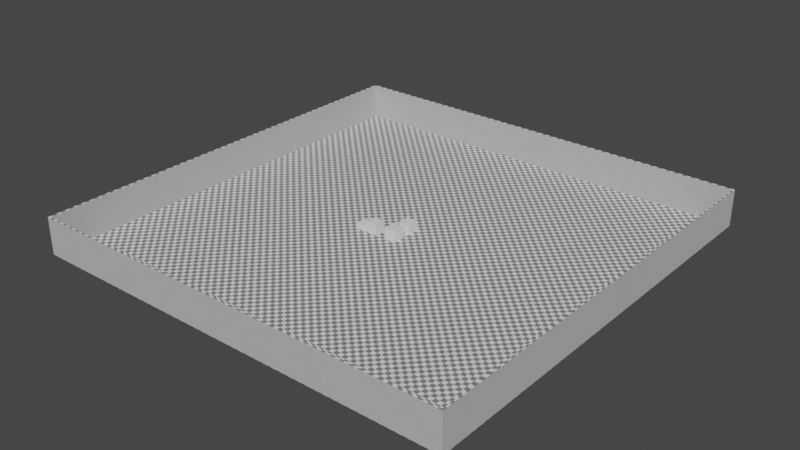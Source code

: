 # Source: Map.blend  (saved by Blender 2.83.18; exported with 4.5.12 LTS)
import bpy
from mathutils import Matrix  # noqa: F401  (used for matrix-valued properties, if any)

bpy.ops.wm.read_factory_settings(use_empty=True)
scene = bpy.context.scene
scene.name = 'Scene'

# ---- collections
col_collection = bpy.data.collections.new('Collection'); scene.collection.children.link(col_collection)

# ---- materials (node trees are filled in below, after node groups)
mat_material_001 = bpy.data.materials.new('Material.001')
mat_material_001.use_transparent_shadow = False

# ---- material node trees
mat_material_001.use_nodes = True; mat_material_001.node_tree.nodes.clear()
_N = mat_material_001.node_tree.nodes; _L = mat_material_001.node_tree.links
n0 = _N.new('ShaderNodeOutputMaterial'); n0.name = 'Material Output'; n0.location = (300, 300)
n1 = _N.new('ShaderNodeBsdfPrincipled'); n1.name = 'Principled BSDF'; n1.location = (10, 300)
n1.distribution = 'GGX'
n1.subsurface_method = 'BURLEY'
n1.inputs[2].default_value = 1.0
n1.inputs[3].default_value = 1.45
n1.inputs[27].default_value = (0.0, 0.0, 0.0, 1.0)
n1.inputs[28].default_value = 1.0
n2 = _N.new('ShaderNodeTexChecker'); n2.name = 'Checker Texture'; n2.location = (-273, 172)
n2.inputs[3].default_value = 100.0
_L.new(n1.outputs[0], n0.inputs[0])
_L.new(n2.outputs[0], n1.inputs[0])
n0.is_active_output = True

# ---- world
world_world = bpy.data.worlds.new('World'); scene.world = world_world
world_world.use_nodes = True; world_world.node_tree.nodes.clear()
_N = world_world.node_tree.nodes; _L = world_world.node_tree.links
n0 = _N.new('ShaderNodeOutputWorld'); n0.name = 'World Output'; n0.location = (300, 300)
n1 = _N.new('ShaderNodeBackground'); n1.name = 'Background'; n1.location = (10, 300)
n1.inputs[0].default_value = (0.05088, 0.05088, 0.05088, 1.0)
_L.new(n1.outputs[0], n0.inputs[0])
n0.is_active_output = True
world_world.color = (0.05088, 0.05088, 0.05088)
world_world.use_sun_shadow = False
world_world.sun_shadow_jitter_overblur = 0.0

# ---- meshes
me_plane = bpy.data.meshes.new('Plane')
me_plane.from_pydata([(-1.0, -1.0, 0.0), (1.0, -1.0, 0.0), (-1.0, 1.0, 0.0), (1.0, 1.0, 0.0), (-1.0, -1.0, 17.09), (1.0, -1.0, 17.09), (-1.0, 1.0, 17.09), (1.0, 1.0, 17.09)], [], [(0, 2, 3, 1), (3, 2, 6, 7), (0, 1, 5, 4), (1, 3, 7, 5), (2, 0, 4, 6)])
_uv = me_plane.uv_layers.new(name='UVMap')
_uv.uv.foreach_set('vector', [0.0, 0.0, 0.0, 1.0, 1.0, 1.0, 1.0, 0.0, 1.0, 1.0, 0.0, 1.0, 0.0, 1.0, 1.0, 1.0, 0.0, 0.0, 1.0, 0.0, 1.0, 0.0, 0.0, 0.0, 1.0, 0.0, 1.0, 1.0, 1.0, 1.0, 1.0, 0.0, 0.0, 1.0, 0.0, 0.0, 0.0, 0.0, 0.0, 1.0])
me_plane.materials.append(mat_material_001)
me_plane.use_remesh_fix_poles = True
me_plane.use_remesh_preserve_attributes = False
me_plane.use_mirror_vertex_groups = False
me_plane.update()
me_cube_001 = bpy.data.meshes.new('Cube.001')
me_cube_001.from_pydata([(-1.0, -1.0, -1.0), (-1.0, -1.0, 1.0), (-1.0, 1.0, -1.0), (-1.0, 1.0, 1.0), (1.0, -1.0, -1.0), (1.0, -1.0, 1.0), (1.0, 1.0, -1.0), (1.0, 1.0, 1.0)], [], [(0, 1, 3, 2), (2, 3, 7, 6), (6, 7, 5, 4), (4, 5, 1, 0), (2, 6, 4, 0), (7, 3, 1, 5)])
_uv = me_cube_001.uv_layers.new(name='UVMap')
_uv.uv.foreach_set('vector', [0.375, 0.0, 0.625, 0.0, 0.625, 0.25, 0.375, 0.25, 0.375, 0.25, 0.625, 0.25, 0.625, 0.5, 0.375, 0.5, 0.375, 0.5, 0.625, 0.5, 0.625, 0.75, 0.375, 0.75, 0.375, 0.75, 0.625, 0.75, 0.625, 1.0, 0.375, 1.0, 0.125, 0.5, 0.375, 0.5, 0.375, 0.75, 0.125, 0.75, 0.625, 0.5, 0.875, 0.5, 0.875, 0.75, 0.625, 0.75])
me_cube_001.use_remesh_fix_poles = True
me_cube_001.use_remesh_preserve_attributes = False
me_cube_001.use_mirror_vertex_groups = False
me_cube_001.update()
me_cube_002 = bpy.data.meshes.new('Cube.002')
me_cube_002.from_pydata([(-1.0, -1.0, -1.0), (-1.0, -1.0, 1.0), (-1.0, 1.0, -1.0), (-1.0, 1.0, 1.0), (1.0, -1.0, -1.0), (1.0, -1.0, 1.0), (1.0, 1.0, -1.0), (1.0, 1.0, 1.0)], [], [(0, 1, 3, 2), (2, 3, 7, 6), (6, 7, 5, 4), (4, 5, 1, 0), (2, 6, 4, 0), (7, 3, 1, 5)])
_uv = me_cube_002.uv_layers.new(name='UVMap')
_uv.uv.foreach_set('vector', [0.375, 0.0, 0.625, 0.0, 0.625, 0.25, 0.375, 0.25, 0.375, 0.25, 0.625, 0.25, 0.625, 0.5, 0.375, 0.5, 0.375, 0.5, 0.625, 0.5, 0.625, 0.75, 0.375, 0.75, 0.375, 0.75, 0.625, 0.75, 0.625, 1.0, 0.375, 1.0, 0.125, 0.5, 0.375, 0.5, 0.375, 0.75, 0.125, 0.75, 0.625, 0.5, 0.875, 0.5, 0.875, 0.75, 0.625, 0.75])
me_cube_002.use_remesh_fix_poles = True
me_cube_002.use_remesh_preserve_attributes = False
me_cube_002.use_mirror_vertex_groups = False
me_cube_002.update()
me_cube_003 = bpy.data.meshes.new('Cube.003')
me_cube_003.from_pydata([(-1.0, -1.0, -1.0), (-1.0, -1.0, 1.0), (-1.0, 1.0, -1.0), (-1.0, 1.0, 1.0), (1.0, -1.0, -1.0), (1.0, -1.0, 1.0), (1.0, 1.0, -1.0), (1.0, 1.0, 1.0)], [], [(0, 1, 3, 2), (2, 3, 7, 6), (6, 7, 5, 4), (4, 5, 1, 0), (2, 6, 4, 0), (7, 3, 1, 5)])
_uv = me_cube_003.uv_layers.new(name='UVMap')
_uv.uv.foreach_set('vector', [0.375, 0.0, 0.625, 0.0, 0.625, 0.25, 0.375, 0.25, 0.375, 0.25, 0.625, 0.25, 0.625, 0.5, 0.375, 0.5, 0.375, 0.5, 0.625, 0.5, 0.625, 0.75, 0.375, 0.75, 0.375, 0.75, 0.625, 0.75, 0.625, 1.0, 0.375, 1.0, 0.125, 0.5, 0.375, 0.5, 0.375, 0.75, 0.125, 0.75, 0.625, 0.5, 0.875, 0.5, 0.875, 0.75, 0.625, 0.75])
me_cube_003.use_remesh_fix_poles = True
me_cube_003.use_remesh_preserve_attributes = False
me_cube_003.use_mirror_vertex_groups = False
me_cube_003.update()
me_cube_004 = bpy.data.meshes.new('Cube.004')
me_cube_004.from_pydata([(-1.0, -1.0, -1.0), (-1.0, -1.0, 1.0), (-1.0, 1.0, -1.0), (-1.0, 1.0, 1.0), (1.0, -1.0, -1.0), (1.0, -1.0, 1.0), (1.0, 1.0, -1.0), (1.0, 1.0, 1.0)], [], [(0, 1, 3, 2), (2, 3, 7, 6), (6, 7, 5, 4), (4, 5, 1, 0), (2, 6, 4, 0), (7, 3, 1, 5)])
_uv = me_cube_004.uv_layers.new(name='UVMap')
_uv.uv.foreach_set('vector', [0.375, 0.0, 0.625, 0.0, 0.625, 0.25, 0.375, 0.25, 0.375, 0.25, 0.625, 0.25, 0.625, 0.5, 0.375, 0.5, 0.375, 0.5, 0.625, 0.5, 0.625, 0.75, 0.375, 0.75, 0.375, 0.75, 0.625, 0.75, 0.625, 1.0, 0.375, 1.0, 0.125, 0.5, 0.375, 0.5, 0.375, 0.75, 0.125, 0.75, 0.625, 0.5, 0.875, 0.5, 0.875, 0.75, 0.625, 0.75])
me_cube_004.use_remesh_fix_poles = True
me_cube_004.use_remesh_preserve_attributes = False
me_cube_004.use_mirror_vertex_groups = False
me_cube_004.update()

# ---- objects
ob_plane = bpy.data.objects.new('Plane', me_plane)
ob_cube = bpy.data.objects.new('Cube', me_cube_001)
ob_cube_001 = bpy.data.objects.new('Cube.001', me_cube_002)
ob_cube_002 = bpy.data.objects.new('Cube.002', me_cube_003)
ob_cube_003 = bpy.data.objects.new('Cube.003', me_cube_004)

# ---- transforms, parenting, visibility, modifiers, constraints
ob_plane.location = (-0.115, 0.0, 0.0)
ob_plane.scale = (100.0, 100.0, 1.0)
ob_plane.lineart.crease_threshold = 0.0
_m = ob_plane.modifiers.new('Solidify', 'SOLIDIFY')
ob_cube.location = (-18.72, -0.5643, -0.3962)
ob_cube.scale = (2.753, 2.753, 2.753)
ob_cube.lineart.crease_threshold = 0.0
ob_cube_001.location = (-13.17, -0.5643, 1.93)
ob_cube_001.scale = (2.753, 2.753, 2.753)
ob_cube_001.lineart.crease_threshold = 0.0
ob_cube_002.location = (-2.776, -0.5643, 2.574)
ob_cube_002.scale = (2.753, 2.753, 2.753)
ob_cube_002.lineart.crease_threshold = 0.0
ob_cube_003.location = (-2.776, 8.719, 1.624)
ob_cube_003.scale = (2.753, 2.753, 2.753)
ob_cube_003.lineart.crease_threshold = 0.0

# ---- collection membership
col_collection.objects.link(ob_plane)
col_collection.objects.link(ob_cube)
col_collection.objects.link(ob_cube_001)
col_collection.objects.link(ob_cube_002)
col_collection.objects.link(ob_cube_003)

# ---- scene / render settings (as saved in the file)
scene.frame_start = 1; scene.frame_end = 250; scene.frame_set(1)
scene.render.engine = 'BLENDER_EEVEE_NEXT'
scene.cycles.use_denoising = False
scene.cycles.samples = 128
scene.cycles.sampling_pattern = 'TABULATED_SOBOL'
scene.cycles.use_adaptive_sampling = False
scene.cycles.use_light_tree = False
scene.view_settings.view_transform = 'Filmic'
bpy.context.view_layer.update()

# ---- added for rendering (the .blend has no active camera and no usable light): camera, sun
cam_auto = bpy.data.cameras.new('AutoCamera')
cam_auto.lens = 50.0
cam_auto.sensor_width = 36.0
cam_auto.clip_end = 4604.44
ob_auto_camera = bpy.data.objects.new('AutoCamera', cam_auto)
scene.collection.objects.link(ob_auto_camera)
ob_auto_camera.location = (262.247, -314.835, 216.863)
ob_auto_camera.rotation_euler = (1.09748, -7.21219e-08, 0.694738)
scene.camera = ob_auto_camera
light_auto_sun = bpy.data.lights.new('AutoSun', 'SUN')
light_auto_sun.energy = 3.0
light_auto_sun.angle = 0.0523599
ob_auto_sun = bpy.data.objects.new('AutoSun', light_auto_sun)
scene.collection.objects.link(ob_auto_sun)
ob_auto_sun.rotation_euler = (0.872665, 0.174533, 0.523599)
bpy.context.view_layer.update()
